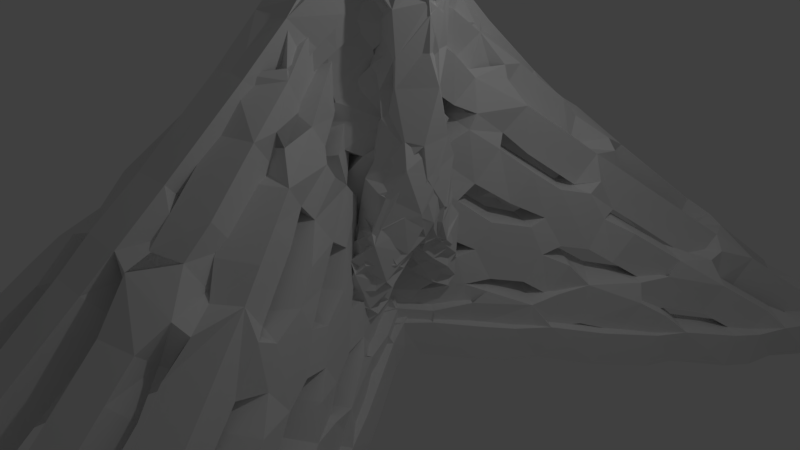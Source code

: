 # Source: WhoTheFuckKnows.blend  (saved by Blender 2.78.0; exported with 4.5.12 LTS)
import bpy
from mathutils import Matrix  # noqa: F401  (used for matrix-valued properties, if any)

bpy.ops.wm.read_factory_settings(use_empty=True)
scene = bpy.context.scene
scene.name = 'Scene'

# ---- collections
col_collection_1 = bpy.data.collections.new('Collection 1'); scene.collection.children.link(col_collection_1)

# ---- materials (node trees are filled in below, after node groups)
mat_material = bpy.data.materials.new('Material')
mat_material.alpha_threshold = 0.0
mat_material.use_transparent_shadow = False
mat_material.roughness = 0.5
mat_material.line_color = (0.0, 0.0, 0.0, 1.0)

# ---- material node trees

# ---- world
world_world = bpy.data.worlds.new('World'); scene.world = world_world
world_world.color = (0.05088, 0.05088, 0.05088)
world_world.use_sun_shadow = False
world_world.sun_shadow_jitter_overblur = 0.0
world_world.cycles.sampling_method = 'MANUAL'

# ---- cameras
cam_camera = bpy.data.cameras.new('Camera')
cam_camera.clip_end = 100.0
cam_camera.lens = 35.0
cam_camera.sensor_width = 32.0
cam_camera.sensor_height = 18.0
cam_camera.ortho_scale = 7.314
cam_camera.dof.focus_distance = 0.0
cam_camera.dof.aperture_fstop = 128.0

# ---- lights
light_lamp = bpy.data.lights.new('Lamp', 'POINT')
light_lamp.transmission_factor = 0.0
light_lamp.cutoff_distance = 30.0
light_lamp.energy = 100.0
light_lamp.shadow_buffer_clip_start = 1.001
light_lamp.shadow_soft_size = 0.1
light_lamp.shadow_maximum_resolution = 0.006
light_lamp.use_absolute_resolution = True

# ---- meshes
me_cube = bpy.data.meshes.new('Cube')
me_cube.from_pydata([(0.7359, 1.0, -0.7359), (0.7359, -1.0, -0.7359), (-0.7359, -1.0, -0.7359), (-0.7359, 1.0, -0.7359), (-6.531, -8.876, -3.06), (-6.531, 8.876, -3.06), (6.531, 8.876, -3.06), (6.531, -8.876, -3.06), (1.0, 1.0, -1.0), (-1.0, 1.0, -1.0), (1.0, 1.0, 4.578), (1.0, -1.0, -1.0), (-1.0, -1.0, -1.0), (1.0, -1.0, 4.578), (-1.0, -1.0, 4.578), (-1.0, 1.0, 4.578), (1.0, -5.364e-07, 4.578), (2.384e-07, 1.0, 5.024), (-5.364e-07, -1.0, 5.024), (-1.0, 1.788e-07, 4.578), (-1.49e-07, -1.788e-07, 5.024), (1.0, -5.96e-08, 1.525), (1.788e-07, 1.0, -1.504), (0.0, -1.0, -1.0), (-1.0, 2.98e-07, 1.525), (5.96e-08, 1.192e-07, 1.525)], [], [(25, 23, 12, 24), (20, 19, 14, 18), (8, 10, 16, 13, 11, 21), (16, 20, 18, 13), (12, 14, 19, 15, 9, 24), (10, 17, 20, 16), (3, 0, 8, 22, 9), (0, 4, 10, 8), (1, 2, 12, 23, 11), (5, 1, 11, 13), (2, 6, 14, 12), (7, 3, 9, 15), (4, 7, 15, 17, 10), (6, 5, 13, 18, 14), (17, 15, 19, 20), (22, 25, 24, 9), (8, 21, 25, 22), (21, 11, 23, 25)])
me_cube.materials.append(mat_material)
me_cube.use_remesh_preserve_volume = False
me_cube.use_remesh_preserve_attributes = False
me_cube.use_mirror_vertex_groups = False
me_cube.update()

# ---- objects
ob_cube = bpy.data.objects.new('Cube', me_cube)
ob_lamp = bpy.data.objects.new('Lamp', light_lamp)
ob_camera = bpy.data.objects.new('Camera', cam_camera)

# ---- transforms, parenting, visibility, modifiers, constraints
ob_cube.location = (0.0, 0.0, 0.0)
ob_cube.lock_rotations_4d = False
ob_cube.empty_display_type = 'ARROWS'
ob_cube.lineart.crease_threshold = 0.0
_m = ob_cube.modifiers.new('Subsurf', 'SUBSURF')
_m.uv_smooth = 'PRESERVE_CORNERS'
_m.quality = 2
_m.show_only_control_edges = False
_m = ob_cube.modifiers.new('Skin', 'SKIN')
ob_lamp.location = (4.076, 1.005, 5.904)
ob_lamp.rotation_euler = (0.6503, 0.05522, 1.866)
ob_lamp.lock_rotations_4d = False
ob_lamp.empty_display_type = 'ARROWS'
ob_lamp.color = (0.0, 0.0, 0.0, 0.0)
ob_lamp.lineart.crease_threshold = 0.0
ob_camera.location = (7.481, -6.508, 5.344)
ob_camera.rotation_euler = (1.109, 0.0, 0.8149)
ob_camera.lock_rotations_4d = False
ob_camera.empty_display_type = 'ARROWS'
ob_camera.color = (0.0, 0.0, 0.0, 0.0)
ob_camera.display_type = 'WIRE'
ob_camera.lineart.crease_threshold = 0.0

# ---- collection membership
col_collection_1.objects.link(ob_cube)
col_collection_1.objects.link(ob_lamp)
col_collection_1.objects.link(ob_camera)

# ---- scene / render settings (as saved in the file)
scene.camera = ob_camera
scene.frame_start = 1; scene.frame_end = 250; scene.frame_set(1)
scene.render.engine = 'BLENDER_EEVEE_NEXT'
scene.render.resolution_percentage = 50
scene.render.dither_intensity = 0.0
scene.cycles.use_denoising = False
scene.cycles.samples = 128
scene.cycles.sampling_pattern = 'TABULATED_SOBOL'
scene.cycles.light_sampling_threshold = 0.0
scene.cycles.use_adaptive_sampling = False
scene.cycles.use_light_tree = False
scene.cycles.blur_glossy = 0.0
scene.cycles.sample_clamp_indirect = 0.0
scene.view_settings.view_transform = 'Standard'
bpy.context.view_layer.update()
